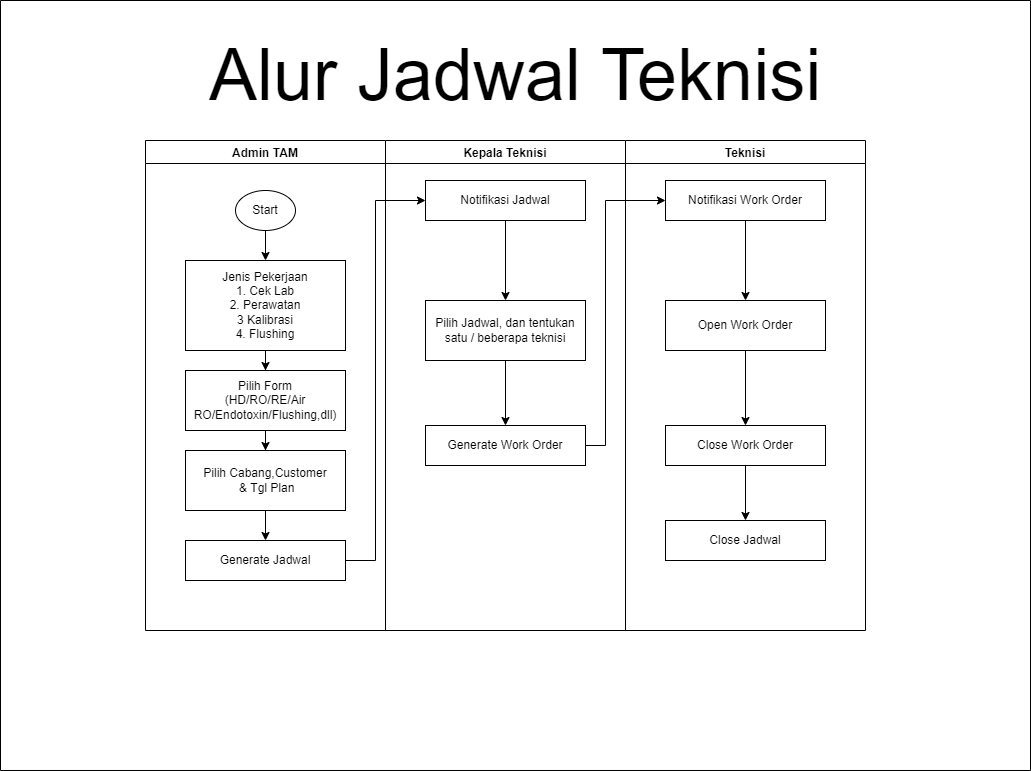

The diagram above was exported from draw.io. Its source (the exported page's mxGraphModel, read from the mxfile embedded in the PNG):
<mxGraphModel dx="1102" dy="525" grid="1" gridSize="10" guides="1" tooltips="1" connect="1" arrows="1" fold="1" page="1" pageScale="1" pageWidth="1100" pageHeight="850" math="0" shadow="0">
  <root>
    <mxCell id="0" />
    <mxCell id="1" parent="0" />
    <mxCell id="oNU2_ZTcE6HAovYWYykF-1" value="" style="swimlane;startSize=0;" parent="1" vertex="1">
      <mxGeometry x="35" y="70" width="1030" height="770" as="geometry" />
    </mxCell>
    <mxCell id="oNU2_ZTcE6HAovYWYykF-2" value="Admin TAM" style="swimlane;" parent="oNU2_ZTcE6HAovYWYykF-1" vertex="1">
      <mxGeometry x="145" y="140" width="240" height="490" as="geometry" />
    </mxCell>
    <mxCell id="grdYsD_Fw5c4Xq2-s2eK-11" value="" style="edgeStyle=orthogonalEdgeStyle;rounded=0;orthogonalLoop=1;jettySize=auto;html=1;" parent="oNU2_ZTcE6HAovYWYykF-2" source="grdYsD_Fw5c4Xq2-s2eK-1" target="grdYsD_Fw5c4Xq2-s2eK-7" edge="1">
      <mxGeometry relative="1" as="geometry" />
    </mxCell>
    <mxCell id="grdYsD_Fw5c4Xq2-s2eK-1" value="Start" style="ellipse;whiteSpace=wrap;html=1;" parent="oNU2_ZTcE6HAovYWYykF-2" vertex="1">
      <mxGeometry x="90" y="50" width="60" height="40" as="geometry" />
    </mxCell>
    <mxCell id="grdYsD_Fw5c4Xq2-s2eK-12" value="" style="edgeStyle=orthogonalEdgeStyle;rounded=0;orthogonalLoop=1;jettySize=auto;html=1;" parent="oNU2_ZTcE6HAovYWYykF-2" source="grdYsD_Fw5c4Xq2-s2eK-7" target="grdYsD_Fw5c4Xq2-s2eK-8" edge="1">
      <mxGeometry relative="1" as="geometry" />
    </mxCell>
    <mxCell id="grdYsD_Fw5c4Xq2-s2eK-7" value="Jenis Pekerjaan&lt;br&gt;1. Cek Lab&lt;br&gt;2. Perawatan&lt;br&gt;3 Kalibrasi&lt;br&gt;4. Flushing" style="rounded=0;whiteSpace=wrap;html=1;" parent="oNU2_ZTcE6HAovYWYykF-2" vertex="1">
      <mxGeometry x="40" y="120" width="160" height="90" as="geometry" />
    </mxCell>
    <mxCell id="grdYsD_Fw5c4Xq2-s2eK-15" value="" style="edgeStyle=orthogonalEdgeStyle;rounded=0;orthogonalLoop=1;jettySize=auto;html=1;" parent="oNU2_ZTcE6HAovYWYykF-2" source="grdYsD_Fw5c4Xq2-s2eK-8" target="grdYsD_Fw5c4Xq2-s2eK-9" edge="1">
      <mxGeometry relative="1" as="geometry" />
    </mxCell>
    <mxCell id="grdYsD_Fw5c4Xq2-s2eK-8" value="Pilih Form&lt;br&gt;(HD/RO/RE/Air RO/Endotoxin/Flushing,dll)" style="rounded=0;whiteSpace=wrap;html=1;" parent="oNU2_ZTcE6HAovYWYykF-2" vertex="1">
      <mxGeometry x="40" y="230" width="160" height="60" as="geometry" />
    </mxCell>
    <mxCell id="grdYsD_Fw5c4Xq2-s2eK-18" value="" style="edgeStyle=orthogonalEdgeStyle;rounded=0;orthogonalLoop=1;jettySize=auto;html=1;" parent="oNU2_ZTcE6HAovYWYykF-2" source="grdYsD_Fw5c4Xq2-s2eK-9" target="grdYsD_Fw5c4Xq2-s2eK-17" edge="1">
      <mxGeometry relative="1" as="geometry" />
    </mxCell>
    <mxCell id="grdYsD_Fw5c4Xq2-s2eK-9" value="Pilih Cabang,Customer&lt;br&gt;&amp;nbsp;&amp;amp; Tgl Plan" style="rounded=0;whiteSpace=wrap;html=1;" parent="oNU2_ZTcE6HAovYWYykF-2" vertex="1">
      <mxGeometry x="40" y="310" width="160" height="60" as="geometry" />
    </mxCell>
    <mxCell id="grdYsD_Fw5c4Xq2-s2eK-17" value="Generate Jadwal" style="rounded=0;whiteSpace=wrap;html=1;" parent="oNU2_ZTcE6HAovYWYykF-2" vertex="1">
      <mxGeometry x="40" y="400" width="160" height="40" as="geometry" />
    </mxCell>
    <mxCell id="oNU2_ZTcE6HAovYWYykF-7" value="Kepala Teknisi" style="swimlane;" parent="oNU2_ZTcE6HAovYWYykF-1" vertex="1">
      <mxGeometry x="385" y="140" width="240" height="490" as="geometry" />
    </mxCell>
    <mxCell id="grdYsD_Fw5c4Xq2-s2eK-28" value="" style="edgeStyle=orthogonalEdgeStyle;rounded=0;orthogonalLoop=1;jettySize=auto;html=1;" parent="oNU2_ZTcE6HAovYWYykF-7" source="grdYsD_Fw5c4Xq2-s2eK-19" target="grdYsD_Fw5c4Xq2-s2eK-21" edge="1">
      <mxGeometry relative="1" as="geometry" />
    </mxCell>
    <mxCell id="grdYsD_Fw5c4Xq2-s2eK-19" value="Notifikasi Jadwal" style="rounded=0;whiteSpace=wrap;html=1;" parent="oNU2_ZTcE6HAovYWYykF-7" vertex="1">
      <mxGeometry x="40" y="40" width="160" height="40" as="geometry" />
    </mxCell>
    <mxCell id="grdYsD_Fw5c4Xq2-s2eK-29" value="" style="edgeStyle=orthogonalEdgeStyle;rounded=0;orthogonalLoop=1;jettySize=auto;html=1;" parent="oNU2_ZTcE6HAovYWYykF-7" source="grdYsD_Fw5c4Xq2-s2eK-21" target="grdYsD_Fw5c4Xq2-s2eK-22" edge="1">
      <mxGeometry relative="1" as="geometry" />
    </mxCell>
    <mxCell id="grdYsD_Fw5c4Xq2-s2eK-21" value="Pilih Jadwal, dan tentukan satu / beberapa teknisi" style="rounded=0;whiteSpace=wrap;html=1;" parent="oNU2_ZTcE6HAovYWYykF-7" vertex="1">
      <mxGeometry x="40" y="160" width="160" height="60" as="geometry" />
    </mxCell>
    <mxCell id="grdYsD_Fw5c4Xq2-s2eK-22" value="Generate Work Order" style="rounded=0;whiteSpace=wrap;html=1;" parent="oNU2_ZTcE6HAovYWYykF-7" vertex="1">
      <mxGeometry x="40" y="285" width="160" height="40" as="geometry" />
    </mxCell>
    <mxCell id="oNU2_ZTcE6HAovYWYykF-8" value="Teknisi" style="swimlane;" parent="oNU2_ZTcE6HAovYWYykF-1" vertex="1">
      <mxGeometry x="625" y="140" width="240" height="490" as="geometry" />
    </mxCell>
    <mxCell id="grdYsD_Fw5c4Xq2-s2eK-30" value="" style="edgeStyle=orthogonalEdgeStyle;rounded=0;orthogonalLoop=1;jettySize=auto;html=1;" parent="oNU2_ZTcE6HAovYWYykF-8" source="grdYsD_Fw5c4Xq2-s2eK-23" target="grdYsD_Fw5c4Xq2-s2eK-24" edge="1">
      <mxGeometry relative="1" as="geometry" />
    </mxCell>
    <mxCell id="grdYsD_Fw5c4Xq2-s2eK-23" value="Notifikasi Work Order" style="rounded=0;whiteSpace=wrap;html=1;" parent="oNU2_ZTcE6HAovYWYykF-8" vertex="1">
      <mxGeometry x="40" y="40" width="160" height="40" as="geometry" />
    </mxCell>
    <mxCell id="grdYsD_Fw5c4Xq2-s2eK-31" value="" style="edgeStyle=orthogonalEdgeStyle;rounded=0;orthogonalLoop=1;jettySize=auto;html=1;" parent="oNU2_ZTcE6HAovYWYykF-8" source="grdYsD_Fw5c4Xq2-s2eK-24" target="grdYsD_Fw5c4Xq2-s2eK-25" edge="1">
      <mxGeometry relative="1" as="geometry" />
    </mxCell>
    <mxCell id="grdYsD_Fw5c4Xq2-s2eK-24" value="Open Work Order" style="rounded=0;whiteSpace=wrap;html=1;" parent="oNU2_ZTcE6HAovYWYykF-8" vertex="1">
      <mxGeometry x="40" y="160" width="160" height="50" as="geometry" />
    </mxCell>
    <mxCell id="grdYsD_Fw5c4Xq2-s2eK-32" value="" style="edgeStyle=orthogonalEdgeStyle;rounded=0;orthogonalLoop=1;jettySize=auto;html=1;" parent="oNU2_ZTcE6HAovYWYykF-8" source="grdYsD_Fw5c4Xq2-s2eK-25" target="grdYsD_Fw5c4Xq2-s2eK-26" edge="1">
      <mxGeometry relative="1" as="geometry" />
    </mxCell>
    <mxCell id="grdYsD_Fw5c4Xq2-s2eK-25" value="Close Work Order" style="rounded=0;whiteSpace=wrap;html=1;" parent="oNU2_ZTcE6HAovYWYykF-8" vertex="1">
      <mxGeometry x="40" y="285" width="160" height="40" as="geometry" />
    </mxCell>
    <mxCell id="grdYsD_Fw5c4Xq2-s2eK-26" value="Close Jadwal" style="rounded=0;whiteSpace=wrap;html=1;" parent="oNU2_ZTcE6HAovYWYykF-8" vertex="1">
      <mxGeometry x="40" y="380" width="160" height="40" as="geometry" />
    </mxCell>
    <mxCell id="grdYsD_Fw5c4Xq2-s2eK-20" style="edgeStyle=orthogonalEdgeStyle;rounded=0;orthogonalLoop=1;jettySize=auto;html=1;entryX=0;entryY=0.5;entryDx=0;entryDy=0;" parent="oNU2_ZTcE6HAovYWYykF-1" source="grdYsD_Fw5c4Xq2-s2eK-17" target="grdYsD_Fw5c4Xq2-s2eK-19" edge="1">
      <mxGeometry relative="1" as="geometry">
        <Array as="points">
          <mxPoint x="375" y="560" />
          <mxPoint x="375" y="200" />
        </Array>
      </mxGeometry>
    </mxCell>
    <mxCell id="grdYsD_Fw5c4Xq2-s2eK-33" style="edgeStyle=orthogonalEdgeStyle;rounded=0;orthogonalLoop=1;jettySize=auto;html=1;entryX=0;entryY=0.5;entryDx=0;entryDy=0;" parent="oNU2_ZTcE6HAovYWYykF-1" source="grdYsD_Fw5c4Xq2-s2eK-22" target="grdYsD_Fw5c4Xq2-s2eK-23" edge="1">
      <mxGeometry relative="1" as="geometry">
        <Array as="points">
          <mxPoint x="605" y="445" />
          <mxPoint x="605" y="200" />
        </Array>
      </mxGeometry>
    </mxCell>
    <mxCell id="grdYsD_Fw5c4Xq2-s2eK-34" value="Alur Jadwal Teknisi" style="text;html=1;strokeColor=none;fillColor=none;align=center;verticalAlign=middle;whiteSpace=wrap;rounded=0;fontSize=72;" parent="oNU2_ZTcE6HAovYWYykF-1" vertex="1">
      <mxGeometry x="50" y="60" width="930" height="30" as="geometry" />
    </mxCell>
  </root>
</mxGraphModel>